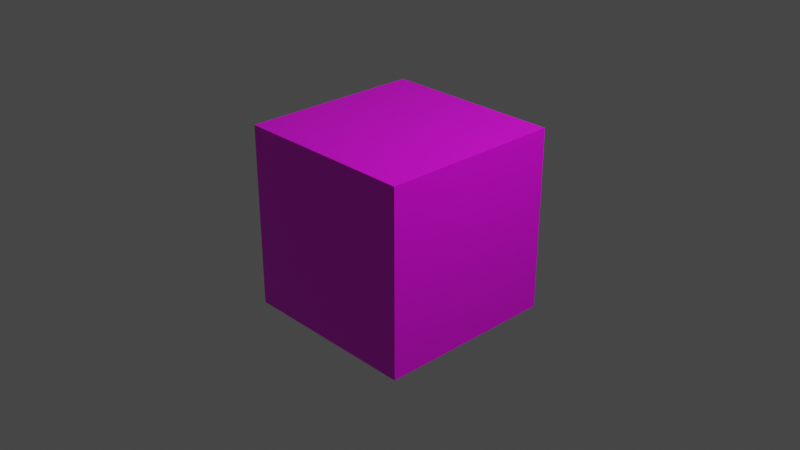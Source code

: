 # Source: 5.blend  (saved by Blender 2.82.7; exported with 4.5.12 LTS)
import bpy
from mathutils import Matrix  # noqa: F401  (used for matrix-valued properties, if any)

bpy.ops.wm.read_factory_settings(use_empty=True)
scene = bpy.context.scene
scene.name = 'Scene'

# ---- collections
col_collection = bpy.data.collections.new('Collection'); scene.collection.children.link(col_collection)

# ---- images (referenced by path relative to the original .blend; pixels are not part of the script)
import os
ASSET_DIR = os.environ.get("B2B_ASSET_DIR", "")  # directory of the original .blend (textures are referenced by path, not embedded)
HERE = os.path.dirname(os.path.abspath(__file__))  # packed textures are extracted next to this script under _unpacked/

def load_image(name, relpath, width, height, colorspace="sRGB"):
    """Load a texture the original file referenced (path relative to the .blend, or extracted next to this script)."""
    p = next((c for c in (os.path.join(HERE, relpath), os.path.join(ASSET_DIR, relpath)) if relpath and os.path.exists(c)), "")
    if p:
        img = bpy.data.images.load(p, check_existing=True)
        img.name = name
    else:  # same state as the original file: an image datablock whose file is absent (Cycles renders it pink)
        img = bpy.data.images.new(name, width, height)
        img.source = "FILE"
        img.filepath = "//" + (relpath or name)
    img.colorspace_settings.name = colorspace
    return img
img_5_png = load_image('5.png', '5.png', 1024, 1024, 'sRGB')

# ---- materials (node trees are filled in below, after node groups)
mat_material = bpy.data.materials.new('Material')
mat_material.alpha_threshold = 0.0
mat_material.use_transparent_shadow = False
mat_material.line_color = (0.0, 0.0, 0.0, 1.0)

# ---- material node trees
mat_material.use_nodes = True; mat_material.node_tree.nodes.clear()
_N = mat_material.node_tree.nodes; _L = mat_material.node_tree.links
n0 = _N.new('ShaderNodeOutputMaterial'); n0.name = 'Material Output'; n0.location = (300, 300)
n1 = _N.new('ShaderNodeBsdfPrincipled'); n1.name = 'Principled BSDF'; n1.location = (10, 300)
n1.distribution = 'GGX'
n1.subsurface_method = 'BURLEY'
n1.inputs[2].default_value = 0.4
n1.inputs[3].default_value = 1.45
n1.inputs[27].default_value = (0.0, 0.0, 0.0, 1.0)
n1.inputs[28].default_value = 1.0
n2 = _N.new('ShaderNodeTexImage'); n2.name = 'Image Texture'; n2.location = (-307, 55)
n2.image = img_5_png
_L.new(n1.outputs[0], n0.inputs[0])
_L.new(n2.outputs[0], n1.inputs[0])
n0.is_active_output = True

# ---- world
world_world = bpy.data.worlds.new('World'); scene.world = world_world
world_world.use_nodes = True; world_world.node_tree.nodes.clear()
_N = world_world.node_tree.nodes; _L = world_world.node_tree.links
n0 = _N.new('ShaderNodeOutputWorld'); n0.name = 'World Output'; n0.location = (300, 300)
n1 = _N.new('ShaderNodeBackground'); n1.name = 'Background'; n1.location = (10, 300)
n1.inputs[0].default_value = (0.05088, 0.05088, 0.05088, 1.0)
_L.new(n1.outputs[0], n0.inputs[0])
n0.is_active_output = True
world_world.color = (0.05088, 0.05088, 0.05088)
world_world.use_sun_shadow = False
world_world.sun_shadow_jitter_overblur = 0.0

# ---- cameras
cam_camera = bpy.data.cameras.new('Camera')
cam_camera.clip_end = 100.0
cam_camera.ortho_scale = 7.314

# ---- lights
light_light = bpy.data.lights.new('Light', 'POINT')
light_light.transmission_factor = 0.0
light_light.energy = 1000.0
light_light.shadow_soft_size = 0.1
light_light.shadow_maximum_resolution = 0.006
light_light.use_absolute_resolution = True

# ---- meshes
me_cube = bpy.data.meshes.new('Cube')
me_cube.from_pydata([(1.0, 1.0, 1.0), (1.0, 1.0, -1.0), (1.0, -1.0, 1.0), (1.0, -1.0, -1.0), (-1.0, 1.0, 1.0), (-1.0, 1.0, -1.0), (-1.0, -1.0, 1.0), (-1.0, -1.0, -1.0)], [], [(0, 4, 6, 2), (3, 2, 6, 7), (7, 6, 4, 5), (5, 1, 3, 7), (1, 0, 2, 3), (5, 4, 0, 1)])
_uv = me_cube.uv_layers.new(name='UVMap')
_uv.uv.foreach_set('vector', [0.625, 0.5, 0.875, 0.5, 0.875, 0.75, 0.625, 0.75, 0.375, 0.75, 0.625, 0.75, 0.625, 1.0, 0.375, 1.0, 0.375, 0.0, 0.625, 0.0, 0.625, 0.25, 0.375, 0.25, 0.125, 0.5, 0.375, 0.5, 0.375, 0.75, 0.125, 0.75, 0.375, 0.5, 0.625, 0.5, 0.625, 0.75, 0.375, 0.75, 0.375, 0.25, 0.625, 0.25, 0.625, 0.5, 0.375, 0.5])
me_cube.materials.append(mat_material)
me_cube.use_remesh_preserve_volume = False
me_cube.use_remesh_preserve_attributes = False
me_cube.use_mirror_vertex_groups = False
me_cube.update()

# ---- objects
ob_cube = bpy.data.objects.new('Cube', me_cube)
ob_light = bpy.data.objects.new('Light', light_light)
ob_camera = bpy.data.objects.new('Camera', cam_camera)

# ---- transforms, parenting, visibility, modifiers, constraints
ob_cube.location = (0.0, 0.0, 0.0)
ob_cube.lock_rotations_4d = False
ob_cube.empty_display_type = 'ARROWS'
ob_cube.lineart.crease_threshold = 0.0
ob_light.location = (4.076, 1.005, 5.904)
ob_light.rotation_euler = (0.6503, 0.05522, 1.866)
ob_light.lock_rotations_4d = False
ob_light.empty_display_type = 'ARROWS'
ob_light.color = (0.0, 0.0, 0.0, 0.0)
ob_light.lineart.crease_threshold = 0.0
ob_camera.location = (7.359, -6.926, 4.958)
ob_camera.rotation_euler = (1.109, 0.0, 0.8149)
ob_camera.lock_rotations_4d = False
ob_camera.empty_display_type = 'ARROWS'
ob_camera.color = (0.0, 0.0, 0.0, 0.0)
ob_camera.display_type = 'WIRE'
ob_camera.lineart.crease_threshold = 0.0

# ---- collection membership
col_collection.objects.link(ob_cube)
col_collection.objects.link(ob_light)
col_collection.objects.link(ob_camera)

# ---- scene / render settings (as saved in the file)
scene.camera = ob_camera
scene.frame_start = 1; scene.frame_end = 250; scene.frame_set(1)
scene.render.engine = 'BLENDER_EEVEE_NEXT'
scene.cycles.use_denoising = False
scene.cycles.samples = 128
scene.cycles.sampling_pattern = 'TABULATED_SOBOL'
scene.cycles.use_adaptive_sampling = False
scene.cycles.use_light_tree = False
scene.view_settings.view_transform = 'Filmic'
bpy.context.view_layer.update()
